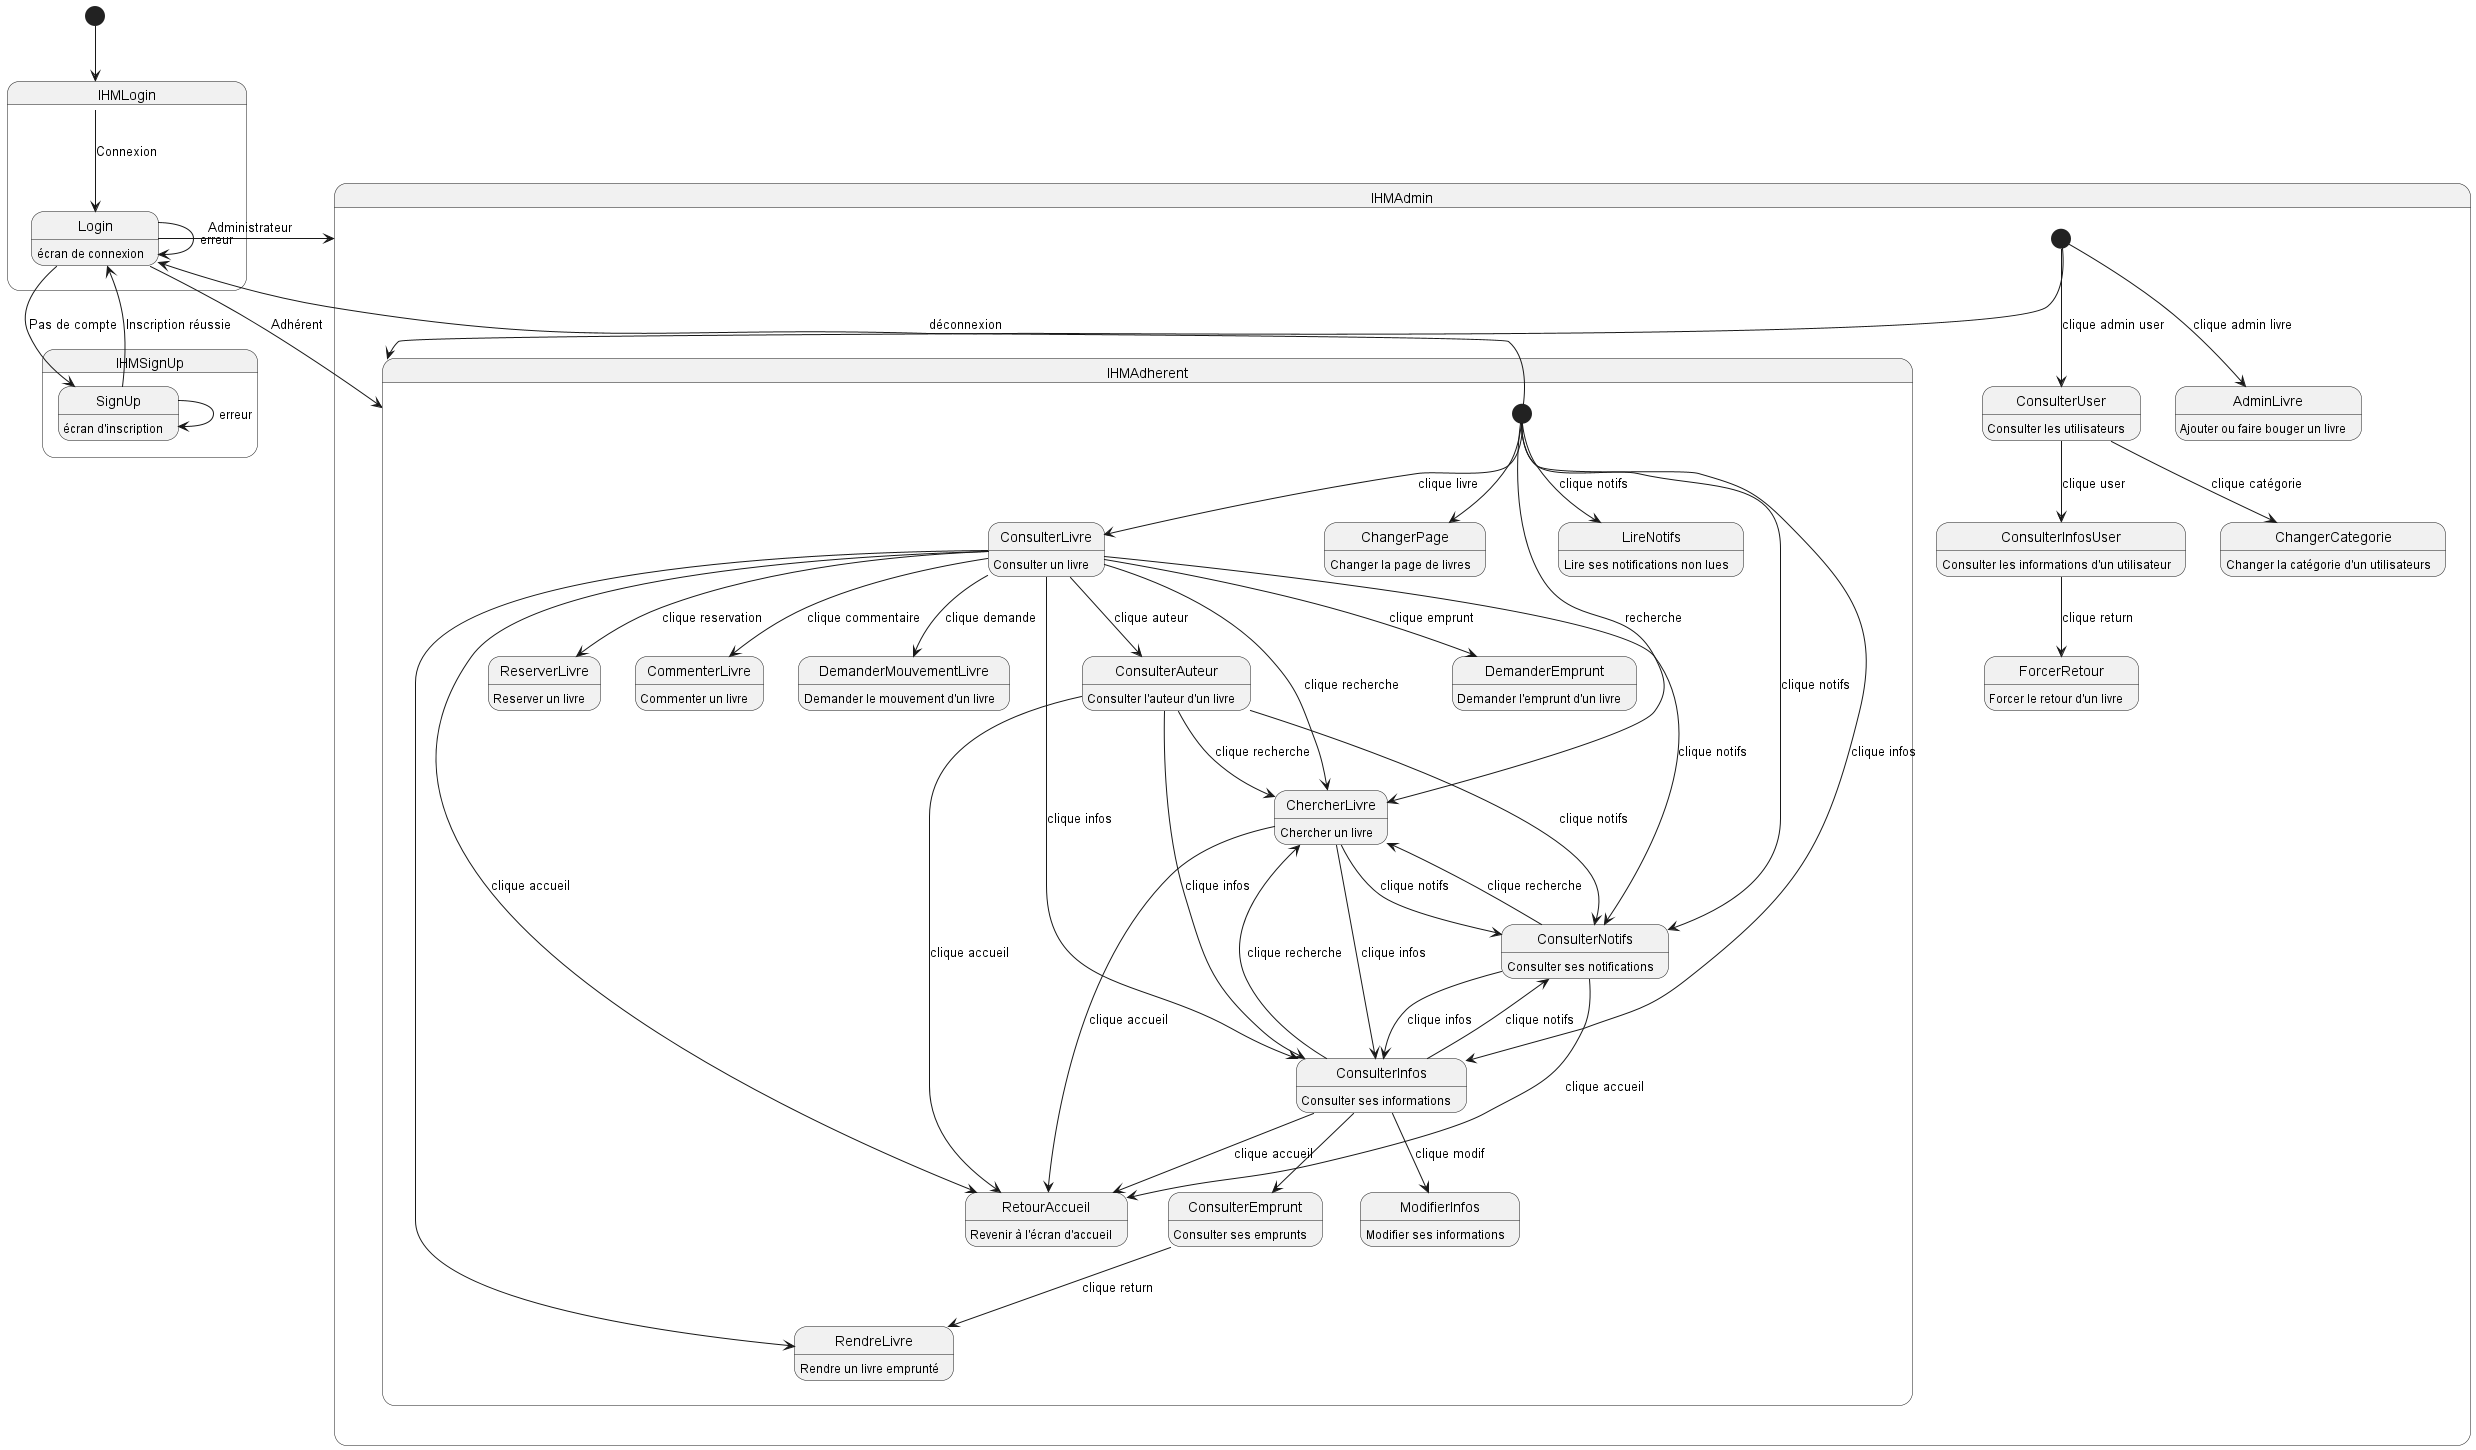

The diagram above was rendered by PlantUML. Its source (embedded in the PNG):
@startuml

state IHMLogin {
  state Login : écran de connexion
}

state IHMSignUp {
  state SignUp : écran d'inscription
}

state IHMAdmin {
  state ConsulterUser: Consulter les utilisateurs
  state ChangerCategorie: Changer la catégorie d'un utilisateurs
  state ConsulterInfosUser: Consulter les informations d'un utilisateur
  state ForcerRetour: Forcer le retour d'un livre
  state AdminLivre: Ajouter ou faire bouger un livre

  [*] --> IHMAdherent
  [*] --> ConsulterUser: clique admin user
  [*] --> AdminLivre: clique admin livre
  ConsulterUser --> ChangerCategorie: clique catégorie
  ConsulterUser --> ConsulterInfosUser: clique user
  ConsulterInfosUser --> ForcerRetour: clique return
}

state IHMAdherent {
  state RetourAccueil : Revenir à l'écran d'accueil
  state ChercherLivre : Chercher un livre
  state ChangerPage : Changer la page de livres

  state ConsulterLivre : Consulter un livre
  state DemanderEmprunt : Demander l'emprunt d'un livre
  state RendreLivre : Rendre un livre emprunté
  state ReserverLivre : Reserver un livre
  state CommenterLivre : Commenter un livre
  state DemanderMouvementLivre: Demander le mouvement d'un livre

  state ConsulterAuteur : Consulter l'auteur d'un livre

  state LireNotifs: Lire ses notifications non lues
  state ConsulterNotifs : Consulter ses notifications

  state ConsulterInfos : Consulter ses informations
  state ModifierInfos: Modifier ses informations
  state ConsulterEmprunt: Consulter ses emprunts

  [*] --> ChangerPage

  [*] --> ChercherLivre: recherche
  ChercherLivre --> RetourAccueil: clique accueil
  ChercherLivre --> ConsulterNotifs: clique notifs
  ChercherLivre --> ConsulterInfos: clique infos

  [*] --> ConsulterLivre: clique livre
  ConsulterLivre --> DemanderEmprunt: clique emprunt
  ConsulterLivre --> RendreLivre
  ConsulterLivre --> ReserverLivre: clique reservation
  ConsulterLivre --> CommenterLivre: clique commentaire
  ConsulterLivre --> DemanderMouvementLivre: clique demande
  ConsulterLivre --> RetourAccueil: clique accueil
  ConsulterLivre --> ChercherLivre: clique recherche
  ConsulterLivre --> ConsulterNotifs: clique notifs
  ConsulterLivre --> ConsulterInfos: clique infos

  ConsulterLivre --> ConsulterAuteur: clique auteur
  ConsulterAuteur --> RetourAccueil: clique accueil
  ConsulterAuteur --> ChercherLivre: clique recherche
  ConsulterAuteur --> ConsulterNotifs: clique notifs
  ConsulterAuteur --> ConsulterInfos: clique infos

  [*] --> LireNotifs: clique notifs
  [*] --> ConsulterNotifs: clique notifs
  ConsulterNotifs --> RetourAccueil: clique accueil
  ConsulterNotifs --> ChercherLivre: clique recherche
  ConsulterNotifs --> ConsulterInfos: clique infos

  [*] --> ConsulterInfos: clique infos
  ConsulterInfos --> ModifierInfos: clique modif
  ConsulterInfos --> ConsulterEmprunt
  ConsulterInfos --> RetourAccueil: clique accueil
  ConsulterInfos --> ChercherLivre: clique recherche
  ConsulterInfos --> ConsulterNotifs: clique notifs

  ConsulterEmprunt --> RendreLivre: clique return

  [*] --> Login: déconnexion
}

[*] --> IHMLogin
IHMLogin --> Login: Connexion
Login --> Login : erreur
Login --> SignUp : Pas de compte
SignUp --> SignUp : erreur
SignUp --> Login : Inscription réussie
Login --> IHMAdmin : Administrateur
Login --> IHMAdherent : Adhérent


@enduml